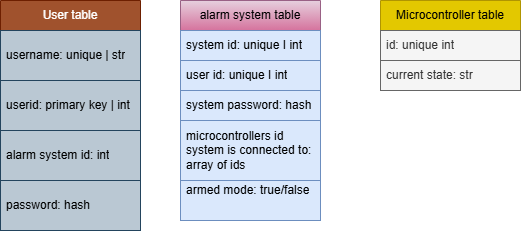

The diagram above was exported from draw.io. Its source (the exported page's mxGraphModel, read from the mxfile embedded in the PNG):
<mxGraphModel dx="1042" dy="562" grid="1" gridSize="10" guides="1" tooltips="1" connect="1" arrows="1" fold="1" page="1" pageScale="1" pageWidth="827" pageHeight="1169" math="0" shadow="0">
  <root>
    <mxCell id="0" />
    <mxCell id="1" parent="0" />
    <mxCell id="bdZDUHfei6dd2nTNpArk-1" parent="1" style="swimlane;fontStyle=0;childLayout=stackLayout;horizontal=1;startSize=30;horizontalStack=0;resizeParent=1;resizeParentMax=0;resizeLast=0;collapsible=1;marginBottom=0;whiteSpace=wrap;html=1;fillColor=#a0522d;strokeColor=#6D1F00;fontColor=#ffffff;" value="User table" vertex="1">
      <mxGeometry height="230" width="140" x="140" y="80" as="geometry" />
    </mxCell>
    <mxCell id="bdZDUHfei6dd2nTNpArk-2" parent="bdZDUHfei6dd2nTNpArk-1" style="text;strokeColor=#23445d;fillColor=#bac8d3;align=left;verticalAlign=middle;spacingLeft=4;spacingRight=4;overflow=hidden;points=[[0,0.5],[1,0.5]];portConstraint=eastwest;rotatable=0;whiteSpace=wrap;html=1;" value="username: unique | str" vertex="1">
      <mxGeometry height="50" width="140" y="30" as="geometry" />
    </mxCell>
    <mxCell id="bdZDUHfei6dd2nTNpArk-15" parent="bdZDUHfei6dd2nTNpArk-1" style="text;strokeColor=#23445d;fillColor=#bac8d3;align=left;verticalAlign=middle;spacingLeft=4;spacingRight=4;overflow=hidden;points=[[0,0.5],[1,0.5]];portConstraint=eastwest;rotatable=0;whiteSpace=wrap;html=1;" value="userid: primary key | int" vertex="1">
      <mxGeometry height="50" width="140" y="80" as="geometry" />
    </mxCell>
    <mxCell id="bdZDUHfei6dd2nTNpArk-19" parent="bdZDUHfei6dd2nTNpArk-1" style="text;strokeColor=#23445d;fillColor=#bac8d3;align=left;verticalAlign=middle;spacingLeft=4;spacingRight=4;overflow=hidden;points=[[0,0.5],[1,0.5]];portConstraint=eastwest;rotatable=0;whiteSpace=wrap;html=1;" value="&lt;div&gt;&lt;br&gt;&lt;/div&gt;&lt;div&gt;&lt;div&gt;alarm system id: int&lt;/div&gt;&lt;div&gt;&lt;br&gt;&lt;/div&gt;&lt;/div&gt;" vertex="1">
      <mxGeometry height="50" width="140" y="130" as="geometry" />
    </mxCell>
    <mxCell id="bdZDUHfei6dd2nTNpArk-20" parent="bdZDUHfei6dd2nTNpArk-1" style="text;strokeColor=#23445d;fillColor=#bac8d3;align=left;verticalAlign=middle;spacingLeft=4;spacingRight=4;overflow=hidden;points=[[0,0.5],[1,0.5]];portConstraint=eastwest;rotatable=0;whiteSpace=wrap;html=1;" value="&lt;div&gt;password: hash&lt;/div&gt;" vertex="1">
      <mxGeometry height="50" width="140" y="180" as="geometry" />
    </mxCell>
    <mxCell id="bdZDUHfei6dd2nTNpArk-5" parent="1" style="swimlane;fontStyle=0;childLayout=stackLayout;horizontal=1;startSize=30;horizontalStack=0;resizeParent=1;resizeParentMax=0;resizeLast=0;collapsible=1;marginBottom=0;whiteSpace=wrap;html=1;fillColor=#e3c800;fontColor=#000000;strokeColor=#B09500;" value="Microcontroller table" vertex="1">
      <mxGeometry height="90" width="140" x="520" y="80" as="geometry" />
    </mxCell>
    <mxCell id="bdZDUHfei6dd2nTNpArk-6" parent="bdZDUHfei6dd2nTNpArk-5" style="text;strokeColor=#666666;fillColor=#f5f5f5;align=left;verticalAlign=middle;spacingLeft=4;spacingRight=4;overflow=hidden;points=[[0,0.5],[1,0.5]];portConstraint=eastwest;rotatable=0;whiteSpace=wrap;html=1;fontColor=#333333;" value="id: unique int" vertex="1">
      <mxGeometry height="30" width="140" y="30" as="geometry" />
    </mxCell>
    <mxCell id="bdZDUHfei6dd2nTNpArk-7" parent="bdZDUHfei6dd2nTNpArk-5" style="text;strokeColor=#666666;fillColor=#f5f5f5;align=left;verticalAlign=middle;spacingLeft=4;spacingRight=4;overflow=hidden;points=[[0,0.5],[1,0.5]];portConstraint=eastwest;rotatable=0;whiteSpace=wrap;html=1;fontColor=#333333;" value="current state: str" vertex="1">
      <mxGeometry height="30" width="140" y="60" as="geometry" />
    </mxCell>
    <mxCell id="bdZDUHfei6dd2nTNpArk-9" parent="1" style="swimlane;fontStyle=0;childLayout=stackLayout;horizontal=1;startSize=30;horizontalStack=0;resizeParent=1;resizeParentMax=0;resizeLast=0;collapsible=1;marginBottom=0;whiteSpace=wrap;html=1;fillColor=#e6d0de;strokeColor=#996185;gradientColor=#d5739d;" value="alarm system table" vertex="1">
      <mxGeometry height="180" width="140" x="320" y="80" as="geometry" />
    </mxCell>
    <mxCell id="bdZDUHfei6dd2nTNpArk-10" parent="bdZDUHfei6dd2nTNpArk-9" style="text;strokeColor=#6c8ebf;fillColor=#dae8fc;align=left;verticalAlign=middle;spacingLeft=4;spacingRight=4;overflow=hidden;points=[[0,0.5],[1,0.5]];portConstraint=eastwest;rotatable=0;whiteSpace=wrap;html=1;" value="system id: unique I int" vertex="1">
      <mxGeometry height="30" width="140" y="30" as="geometry" />
    </mxCell>
    <mxCell id="bdZDUHfei6dd2nTNpArk-11" parent="bdZDUHfei6dd2nTNpArk-9" style="text;strokeColor=#6c8ebf;fillColor=#dae8fc;align=left;verticalAlign=middle;spacingLeft=4;spacingRight=4;overflow=hidden;points=[[0,0.5],[1,0.5]];portConstraint=eastwest;rotatable=0;whiteSpace=wrap;html=1;" value="user id: unique I int" vertex="1">
      <mxGeometry height="30" width="140" y="60" as="geometry" />
    </mxCell>
    <mxCell id="bdZDUHfei6dd2nTNpArk-12" parent="bdZDUHfei6dd2nTNpArk-9" style="text;strokeColor=#6c8ebf;fillColor=#dae8fc;align=left;verticalAlign=middle;spacingLeft=4;spacingRight=4;overflow=hidden;points=[[0,0.5],[1,0.5]];portConstraint=eastwest;rotatable=0;whiteSpace=wrap;html=1;" value="system password: hash" vertex="1">
      <mxGeometry height="30" width="140" y="90" as="geometry" />
    </mxCell>
    <mxCell id="bdZDUHfei6dd2nTNpArk-13" parent="bdZDUHfei6dd2nTNpArk-9" style="text;strokeColor=#6c8ebf;fillColor=#dae8fc;align=left;verticalAlign=middle;spacingLeft=4;spacingRight=4;overflow=hidden;points=[[0,0.5],[1,0.5]];portConstraint=eastwest;rotatable=0;whiteSpace=wrap;html=1;movable=0;resizable=0;deletable=0;editable=0;locked=1;connectable=0;" value="microcontrollers id system is connected to: array of ids" vertex="1">
      <mxGeometry height="60" width="140" y="120" as="geometry" />
    </mxCell>
    <mxCell id="bdZDUHfei6dd2nTNpArk-8" parent="1" style="text;strokeColor=#6c8ebf;fillColor=#dae8fc;align=left;verticalAlign=middle;spacingLeft=4;spacingRight=4;overflow=hidden;points=[[0,0.5],[1,0.5]];portConstraint=eastwest;rotatable=0;whiteSpace=wrap;html=1;" value="armed mode: true/false&lt;div&gt;&lt;br&gt;&lt;/div&gt;&lt;div&gt;&lt;br&gt;&lt;/div&gt;&lt;div&gt;&lt;br&gt;&lt;/div&gt;&lt;div&gt;&lt;br&gt;&lt;/div&gt;&lt;div&gt;&lt;br&gt;&lt;/div&gt;" vertex="1">
      <mxGeometry height="40" width="140" x="320" y="260" as="geometry" />
    </mxCell>
  </root>
</mxGraphModel>